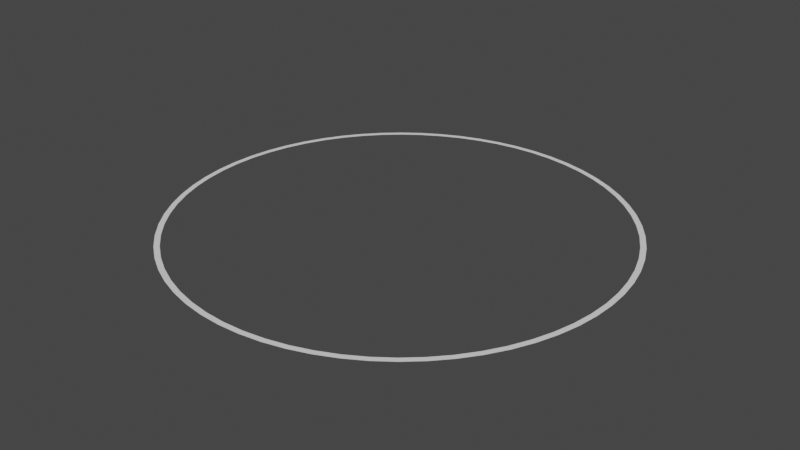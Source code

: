 # Source: Thin_Selection_Circle.blend  (saved by Blender 3.4.6; exported with 4.5.12 LTS)
import bpy
from mathutils import Matrix  # noqa: F401  (used for matrix-valued properties, if any)

bpy.ops.wm.read_factory_settings(use_empty=True)
scene = bpy.context.scene
scene.name = 'Scene'

# ---- collections
col_collection = bpy.data.collections.new('Collection'); scene.collection.children.link(col_collection)

# ---- world
world_world = bpy.data.worlds.new('World'); scene.world = world_world
world_world.use_nodes = True; world_world.node_tree.nodes.clear()
_N = world_world.node_tree.nodes; _L = world_world.node_tree.links
n0 = _N.new('ShaderNodeOutputWorld'); n0.name = 'World Output'; n0.location = (300, 300)
n1 = _N.new('ShaderNodeBackground'); n1.name = 'Background'; n1.location = (10, 300)
n1.inputs[0].default_value = (0.05088, 0.05088, 0.05088, 1.0)
_L.new(n1.outputs[0], n0.inputs[0])
n0.is_active_output = True
world_world.color = (0.05088, 0.05088, 0.05088)
world_world.use_sun_shadow = False
world_world.sun_shadow_jitter_overblur = 0.0

# ---- meshes
me_cylinder = bpy.data.meshes.new('Cylinder')
me_cylinder.from_pydata([(0.0, 0.05, -1.0), (0.09802, 0.05, -0.9952), (0.1951, 0.05, -0.9808), (0.2903, 0.05, -0.9569), (0.3827, 0.05, -0.9239), (0.4714, 0.05, -0.8819), (0.5556, 0.05, -0.8315), (0.6344, 0.05, -0.773), (0.7071, 0.05, -0.7071), (0.773, 0.05, -0.6344), (0.8315, 0.05, -0.5556), (0.8819, 0.05, -0.4714), (0.9239, 0.05, -0.3827), (0.9569, 0.05, -0.2903), (0.9808, 0.05, -0.1951), (0.9952, 0.05, -0.09802), (1.0, 0.05, -2.186e-09), (0.9952, 0.05, 0.09802), (0.9808, 0.05, 0.1951), (0.9569, 0.05, 0.2903), (0.9239, 0.05, 0.3827), (0.8819, 0.05, 0.4714), (0.8315, 0.05, 0.5556), (0.773, 0.05, 0.6344), (0.7071, 0.05, 0.7071), (0.6344, 0.05, 0.773), (0.5556, 0.05, 0.8315), (0.4714, 0.05, 0.8819), (0.3827, 0.05, 0.9239), (0.2903, 0.05, 0.9569), (0.1951, 0.05, 0.9808), (0.09802, 0.05, 0.9952), (0.0, 0.05, 1.0), (-0.09802, 0.05, 0.9952), (-0.1951, 0.05, 0.9808), (-0.2903, 0.05, 0.9569), (-0.3827, 0.05, 0.9239), (-0.4714, 0.05, 0.8819), (-0.5556, 0.05, 0.8315), (-0.6344, 0.05, 0.773), (-0.7071, 0.05, 0.7071), (-0.773, 0.05, 0.6344), (-0.8315, 0.05, 0.5556), (-0.8819, 0.05, 0.4714), (-0.9239, 0.05, 0.3827), (-0.9569, 0.05, 0.2903), (-0.9808, 0.05, 0.1951), (-0.9952, 0.05, 0.09802), (-1.0, 0.05, -2.186e-09), (-0.9952, 0.05, -0.09802), (-0.9808, 0.05, -0.1951), (-0.9569, 0.05, -0.2903), (-0.9239, 0.05, -0.3827), (-0.8819, 0.05, -0.4714), (-0.8315, 0.05, -0.5556), (-0.773, 0.05, -0.6344), (-0.7071, 0.05, -0.7071), (-0.6344, 0.05, -0.773), (-0.5556, 0.05, -0.8315), (-0.4714, 0.05, -0.8819), (-0.3827, 0.05, -0.9239), (-0.2903, 0.05, -0.9569), (-0.1951, 0.05, -0.9808), (-0.09802, 0.05, -0.9952), (0.09562, 0.05, -0.9709), (0.0, 0.05, -0.9756), (0.1903, 0.05, -0.9568), (0.2832, 0.05, -0.9336), (0.3733, 0.05, -0.9013), (0.4599, 0.05, -0.8604), (0.542, 0.05, -0.8112), (0.6189, 0.05, -0.7541), (0.6898, 0.05, -0.6898), (0.7541, 0.05, -0.6189), (0.8112, 0.05, -0.542), (0.8604, 0.05, -0.4599), (0.9013, 0.05, -0.3733), (0.9336, 0.05, -0.2832), (0.9568, 0.05, -0.1903), (0.9709, 0.05, -0.09562), (0.9756, 0.05, -2.186e-09), (0.9709, 0.05, 0.09562), (0.9568, 0.05, 0.1903), (0.9336, 0.05, 0.2832), (0.9013, 0.05, 0.3733), (0.8604, 0.05, 0.4599), (0.8112, 0.05, 0.542), (0.7541, 0.05, 0.6189), (0.6898, 0.05, 0.6898), (0.6189, 0.05, 0.7541), (0.542, 0.05, 0.8112), (0.4599, 0.05, 0.8604), (0.3733, 0.05, 0.9013), (0.2832, 0.05, 0.9336), (0.1903, 0.05, 0.9568), (0.09562, 0.05, 0.9709), (0.0, 0.05, 0.9756), (-0.09562, 0.05, 0.9709), (-0.1903, 0.05, 0.9568), (-0.2832, 0.05, 0.9336), (-0.3733, 0.05, 0.9013), (-0.4599, 0.05, 0.8604), (-0.542, 0.05, 0.8112), (-0.6189, 0.05, 0.7541), (-0.6898, 0.05, 0.6898), (-0.7541, 0.05, 0.6189), (-0.8112, 0.05, 0.542), (-0.8604, 0.05, 0.4599), (-0.9013, 0.05, 0.3733), (-0.9336, 0.05, 0.2832), (-0.9568, 0.05, 0.1903), (-0.9709, 0.05, 0.09562), (-0.9756, 0.05, -2.186e-09), (-0.9709, 0.05, -0.09562), (-0.9568, 0.05, -0.1903), (-0.9336, 0.05, -0.2832), (-0.9013, 0.05, -0.3733), (-0.8604, 0.05, -0.4599), (-0.8112, 0.05, -0.542), (-0.7541, 0.05, -0.6189), (-0.6898, 0.05, -0.6898), (-0.6189, 0.05, -0.7541), (-0.542, 0.05, -0.8112), (-0.4599, 0.05, -0.8604), (-0.3733, 0.05, -0.9013), (-0.2832, 0.05, -0.9336), (-0.1903, 0.05, -0.9568), (-0.09562, 0.05, -0.9709)], [], [(65, 64, 1, 0), (64, 66, 2, 1), (66, 67, 3, 2), (67, 68, 4, 3), (68, 69, 5, 4), (69, 70, 6, 5), (70, 71, 7, 6), (71, 72, 8, 7), (72, 73, 9, 8), (73, 74, 10, 9), (74, 75, 11, 10), (75, 76, 12, 11), (76, 77, 13, 12), (77, 78, 14, 13), (78, 79, 15, 14), (79, 80, 16, 15), (80, 81, 17, 16), (81, 82, 18, 17), (82, 83, 19, 18), (83, 84, 20, 19), (84, 85, 21, 20), (85, 86, 22, 21), (86, 87, 23, 22), (87, 88, 24, 23), (88, 89, 25, 24), (89, 90, 26, 25), (90, 91, 27, 26), (91, 92, 28, 27), (92, 93, 29, 28), (93, 94, 30, 29), (94, 95, 31, 30), (95, 96, 32, 31), (96, 97, 33, 32), (97, 98, 34, 33), (98, 99, 35, 34), (99, 100, 36, 35), (100, 101, 37, 36), (101, 102, 38, 37), (102, 103, 39, 38), (103, 104, 40, 39), (104, 105, 41, 40), (105, 106, 42, 41), (106, 107, 43, 42), (107, 108, 44, 43), (108, 109, 45, 44), (109, 110, 46, 45), (110, 111, 47, 46), (111, 112, 48, 47), (112, 113, 49, 48), (113, 114, 50, 49), (114, 115, 51, 50), (115, 116, 52, 51), (116, 117, 53, 52), (117, 118, 54, 53), (118, 119, 55, 54), (119, 120, 56, 55), (120, 121, 57, 56), (121, 122, 58, 57), (122, 123, 59, 58), (123, 124, 60, 59), (124, 125, 61, 60), (125, 126, 62, 61), (126, 127, 63, 62), (127, 65, 0, 63)])
_uv = me_cylinder.uv_layers.new(name='UVMap')
_uv.uv.foreach_set('vector', [0.25, 0.4841, 0.2729, 0.483, 0.2735, 0.4888, 0.25, 0.49, 0.2729, 0.483, 0.2957, 0.4796, 0.2968, 0.4854, 0.2735, 0.4888, 0.2957, 0.4796, 0.318, 0.4741, 0.3197, 0.4797, 0.2968, 0.4854, 0.318, 0.4741, 0.3396, 0.4663, 0.3418, 0.4717, 0.3197, 0.4797, 0.3396, 0.4663, 0.3604, 0.4565, 0.3631, 0.4617, 0.3418, 0.4717, 0.3604, 0.4565, 0.3801, 0.4447, 0.3833, 0.4496, 0.3631, 0.4617, 0.3801, 0.4447, 0.3985, 0.431, 0.4023, 0.4355, 0.3833, 0.4496, 0.3985, 0.431, 0.4156, 0.4156, 0.4197, 0.4197, 0.4023, 0.4355, 0.4156, 0.4156, 0.431, 0.3985, 0.4355, 0.4023, 0.4197, 0.4197, 0.431, 0.3985, 0.4447, 0.3801, 0.4496, 0.3833, 0.4355, 0.4023, 0.4447, 0.3801, 0.4565, 0.3604, 0.4617, 0.3631, 0.4496, 0.3833, 0.4565, 0.3604, 0.4663, 0.3396, 0.4717, 0.3418, 0.4617, 0.3631, 0.4663, 0.3396, 0.4741, 0.318, 0.4797, 0.3197, 0.4717, 0.3418, 0.4741, 0.318, 0.4796, 0.2957, 0.4854, 0.2968, 0.4797, 0.3197, 0.4796, 0.2957, 0.483, 0.2729, 0.4888, 0.2735, 0.4854, 0.2968, 0.483, 0.2729, 0.4841, 0.25, 0.49, 0.25, 0.4888, 0.2735, 0.4841, 0.25, 0.483, 0.2271, 0.4888, 0.2265, 0.49, 0.25, 0.483, 0.2271, 0.4796, 0.2043, 0.4854, 0.2032, 0.4888, 0.2265, 0.4796, 0.2043, 0.4741, 0.182, 0.4797, 0.1803, 0.4854, 0.2032, 0.4741, 0.182, 0.4663, 0.1604, 0.4717, 0.1582, 0.4797, 0.1803, 0.4663, 0.1604, 0.4565, 0.1396, 0.4617, 0.1369, 0.4717, 0.1582, 0.4565, 0.1396, 0.4447, 0.1199, 0.4496, 0.1167, 0.4617, 0.1369, 0.4447, 0.1199, 0.431, 0.1015, 0.4355, 0.09775, 0.4496, 0.1167, 0.431, 0.1015, 0.4156, 0.08444, 0.4197, 0.08029, 0.4355, 0.09775, 0.4156, 0.08444, 0.3985, 0.06901, 0.4023, 0.06448, 0.4197, 0.08029, 0.3985, 0.06901, 0.3801, 0.05532, 0.3833, 0.05045, 0.4023, 0.06448, 0.3801, 0.05532, 0.3604, 0.04351, 0.3631, 0.03834, 0.3833, 0.05045, 0.3604, 0.04351, 0.3396, 0.03368, 0.3418, 0.02827, 0.3631, 0.03834, 0.3396, 0.03368, 0.318, 0.02594, 0.3197, 0.02033, 0.3418, 0.02827, 0.318, 0.02594, 0.2957, 0.02036, 0.2968, 0.01461, 0.3197, 0.02033, 0.2957, 0.02036, 0.2729, 0.01699, 0.2735, 0.01116, 0.2968, 0.01461, 0.2729, 0.01699, 0.25, 0.01586, 0.25, 0.01, 0.2735, 0.01116, 0.25, 0.01586, 0.2271, 0.01699, 0.2265, 0.01116, 0.25, 0.01, 0.2271, 0.01699, 0.2043, 0.02036, 0.2032, 0.01461, 0.2265, 0.01116, 0.2043, 0.02036, 0.182, 0.02594, 0.1803, 0.02033, 0.2032, 0.01461, 0.182, 0.02594, 0.1604, 0.03368, 0.1582, 0.02827, 0.1803, 0.02033, 0.1604, 0.03368, 0.1396, 0.04351, 0.1369, 0.03834, 0.1582, 0.02827, 0.1396, 0.04351, 0.1199, 0.05532, 0.1167, 0.05045, 0.1369, 0.03834, 0.1199, 0.05532, 0.1015, 0.06901, 0.09775, 0.06448, 0.1167, 0.05045, 0.1015, 0.06901, 0.08444, 0.08444, 0.08029, 0.08029, 0.09775, 0.06448, 0.08444, 0.08444, 0.06901, 0.1015, 0.06448, 0.09775, 0.08029, 0.08029, 0.06901, 0.1015, 0.05532, 0.1199, 0.05045, 0.1167, 0.06448, 0.09775, 0.05532, 0.1199, 0.04351, 0.1396, 0.03834, 0.1369, 0.05045, 0.1167, 0.04351, 0.1396, 0.03368, 0.1604, 0.02827, 0.1582, 0.03834, 0.1369, 0.03368, 0.1604, 0.02594, 0.182, 0.02033, 0.1803, 0.02827, 0.1582, 0.02594, 0.182, 0.02036, 0.2043, 0.01461, 0.2032, 0.02033, 0.1803, 0.02036, 0.2043, 0.01699, 0.2271, 0.01116, 0.2265, 0.01461, 0.2032, 0.01699, 0.2271, 0.01586, 0.25, 0.01, 0.25, 0.01116, 0.2265, 0.01586, 0.25, 0.01699, 0.2729, 0.01116, 0.2735, 0.01, 0.25, 0.01699, 0.2729, 0.02036, 0.2957, 0.01461, 0.2968, 0.01116, 0.2735, 0.02036, 0.2957, 0.02594, 0.318, 0.02033, 0.3197, 0.01461, 0.2968, 0.02594, 0.318, 0.03368, 0.3396, 0.02827, 0.3418, 0.02033, 0.3197, 0.03368, 0.3396, 0.04351, 0.3604, 0.03834, 0.3631, 0.02827, 0.3418, 0.04351, 0.3604, 0.05532, 0.3801, 0.05045, 0.3833, 0.03834, 0.3631, 0.05532, 0.3801, 0.06901, 0.3985, 0.06448, 0.4023, 0.05045, 0.3833, 0.06901, 0.3985, 0.08444, 0.4156, 0.08029, 0.4197, 0.06448, 0.4023, 0.08444, 0.4156, 0.1015, 0.431, 0.09775, 0.4355, 0.08029, 0.4197, 0.1015, 0.431, 0.1199, 0.4447, 0.1167, 0.4496, 0.09775, 0.4355, 0.1199, 0.4447, 0.1396, 0.4565, 0.1369, 0.4617, 0.1167, 0.4496, 0.1396, 0.4565, 0.1604, 0.4663, 0.1582, 0.4717, 0.1369, 0.4617, 0.1604, 0.4663, 0.182, 0.4741, 0.1803, 0.4797, 0.1582, 0.4717, 0.182, 0.4741, 0.2043, 0.4796, 0.2032, 0.4854, 0.1803, 0.4797, 0.2043, 0.4796, 0.2271, 0.483, 0.2265, 0.4888, 0.2032, 0.4854, 0.2271, 0.483, 0.25, 0.4841, 0.25, 0.49, 0.2265, 0.4888])
me_cylinder.update()

# ---- objects
ob_cylinder = bpy.data.objects.new('Cylinder', me_cylinder)

# ---- transforms, parenting, visibility, modifiers, constraints
ob_cylinder.location = (0.0, 0.0, 0.0)
ob_cylinder.rotation_euler = (1.571, -0.0, 0.0)

# ---- collection membership
col_collection.objects.link(ob_cylinder)

# ---- scene / render settings (as saved in the file)
scene.frame_start = 1; scene.frame_end = 250; scene.frame_set(1)
scene.render.engine = 'BLENDER_EEVEE_NEXT'
scene.cycles.sampling_pattern = 'TABULATED_SOBOL'
scene.cycles.use_light_tree = False
scene.view_settings.view_transform = 'Filmic'
bpy.context.view_layer.update()

# ---- added for rendering (the .blend has no active camera and no usable light): camera, sun
cam_auto = bpy.data.cameras.new('AutoCamera')
cam_auto.lens = 50.0
cam_auto.sensor_width = 36.0
cam_auto.clip_end = 1000.0
ob_auto_camera = bpy.data.objects.new('AutoCamera', cam_auto)
scene.collection.objects.link(ob_auto_camera)
ob_auto_camera.location = (2.61693, -3.14032, 2.14354)
ob_auto_camera.rotation_euler = (1.09748, -7.21219e-08, 0.694738)
scene.camera = ob_auto_camera
light_auto_sun = bpy.data.lights.new('AutoSun', 'SUN')
light_auto_sun.energy = 3.0
light_auto_sun.angle = 0.0523599
ob_auto_sun = bpy.data.objects.new('AutoSun', light_auto_sun)
scene.collection.objects.link(ob_auto_sun)
ob_auto_sun.rotation_euler = (0.872665, 0.174533, 0.523599)
bpy.context.view_layer.update()

